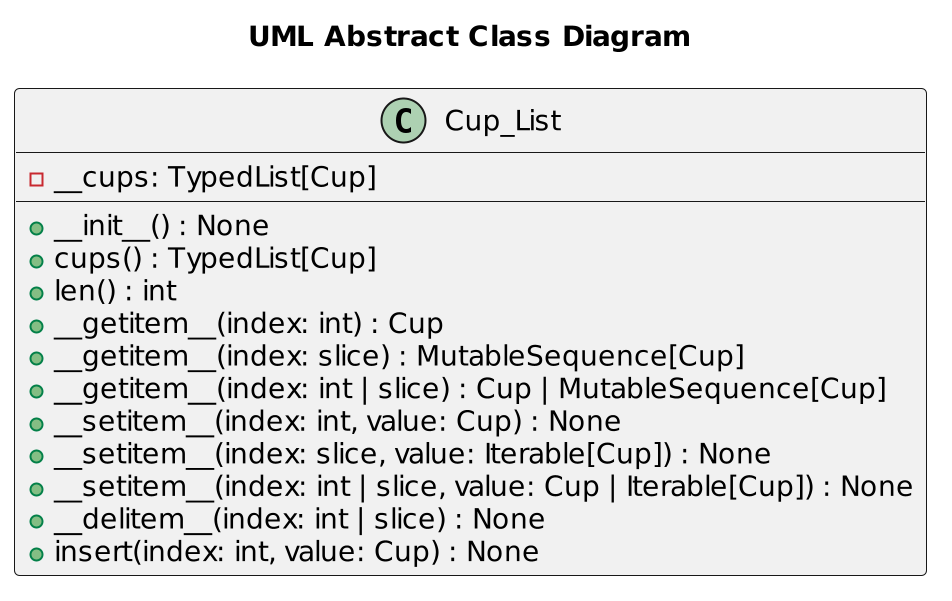

The diagram above was rendered by PlantUML. Its source (embedded in the PNG):
@startuml
scale 2
title "UML Abstract Class Diagram"
class Cup_List {
    -__cups: TypedList[Cup]

    +__init__() : None
    +cups() : TypedList[Cup]
    +len() : int
    +__getitem__(index: int) : Cup
    +__getitem__(index: slice) : MutableSequence[Cup]
    +__getitem__(index: int | slice) : Cup | MutableSequence[Cup]
    +__setitem__(index: int, value: Cup) : None
    +__setitem__(index: slice, value: Iterable[Cup]) : None
    +__setitem__(index: int | slice, value: Cup | Iterable[Cup]) : None
    +__delitem__(index: int | slice) : None
    +insert(index: int, value: Cup) : None
}
@enduml